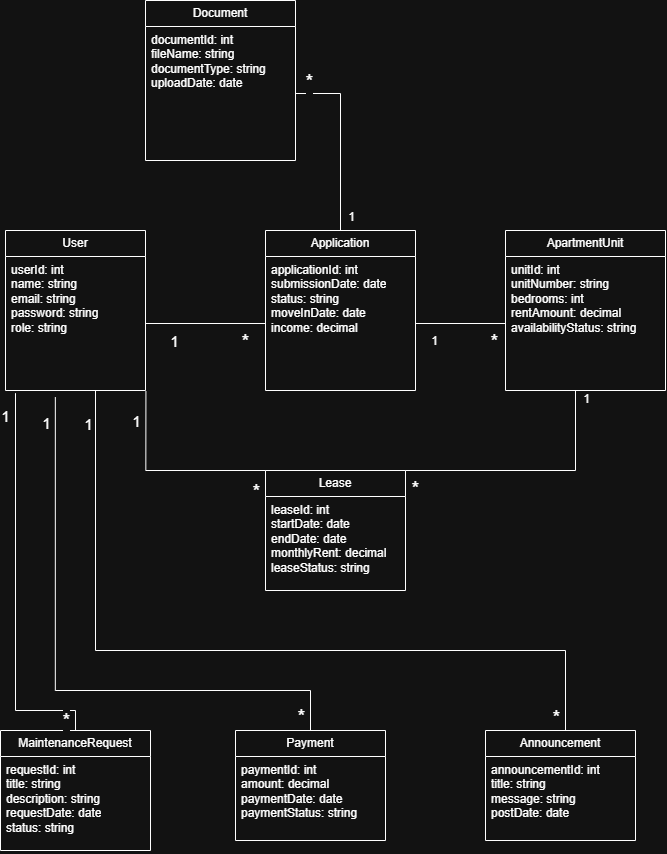

The diagram above was exported from draw.io. Its source (the exported page's mxGraphModel, read from the mxfile embedded in the PNG):
<mxGraphModel dx="760" dy="2485" grid="1" gridSize="10" guides="1" tooltips="1" connect="1" arrows="1" fold="1" page="1" pageScale="1" pageWidth="850" pageHeight="1100" math="0" shadow="0">
  <root>
    <mxCell id="0" />
    <mxCell id="1" parent="0" />
    <mxCell id="IlOCDMyMUqfIB9h7fXtQ-41" parent="1" style="swimlane;fontStyle=0;childLayout=stackLayout;horizontal=1;startSize=26;fillColor=none;horizontalStack=0;resizeParent=1;resizeParentMax=0;resizeLast=0;collapsible=1;marginBottom=0;whiteSpace=wrap;html=1;" value="User" vertex="1">
      <mxGeometry height="160" width="140" x="150" y="40" as="geometry" />
    </mxCell>
    <mxCell id="IlOCDMyMUqfIB9h7fXtQ-42" parent="IlOCDMyMUqfIB9h7fXtQ-41" style="text;strokeColor=none;fillColor=none;align=left;verticalAlign=top;spacingLeft=4;spacingRight=4;overflow=hidden;rotatable=0;points=[[0,0.5],[1,0.5]];portConstraint=eastwest;whiteSpace=wrap;html=1;" value="&lt;div&gt;userId: int&lt;/div&gt;&lt;div&gt;name: string&lt;/div&gt;&lt;div&gt;email: string&lt;/div&gt;&lt;div&gt;password: string&lt;/div&gt;&lt;div&gt;role: string&lt;/div&gt;" vertex="1">
      <mxGeometry height="134" width="140" y="26" as="geometry" />
    </mxCell>
    <mxCell id="IlOCDMyMUqfIB9h7fXtQ-45" parent="1" style="swimlane;fontStyle=0;childLayout=stackLayout;horizontal=1;startSize=26;fillColor=none;horizontalStack=0;resizeParent=1;resizeParentMax=0;resizeLast=0;collapsible=1;marginBottom=0;whiteSpace=wrap;html=1;" value="ApartmentUnit" vertex="1">
      <mxGeometry height="160" width="160" x="650" y="40" as="geometry" />
    </mxCell>
    <mxCell id="IlOCDMyMUqfIB9h7fXtQ-46" parent="IlOCDMyMUqfIB9h7fXtQ-45" style="text;strokeColor=none;fillColor=none;align=left;verticalAlign=top;spacingLeft=4;spacingRight=4;overflow=hidden;rotatable=0;points=[[0,0.5],[1,0.5]];portConstraint=eastwest;whiteSpace=wrap;html=1;" value="unitId: int&lt;br&gt;unitNumber: string&lt;br&gt;bedrooms: int&lt;br&gt;rentAmount: decimal&lt;br&gt;availabilityStatus: string" vertex="1">
      <mxGeometry height="134" width="160" y="26" as="geometry" />
    </mxCell>
    <mxCell id="IlOCDMyMUqfIB9h7fXtQ-49" parent="1" style="swimlane;fontStyle=0;childLayout=stackLayout;horizontal=1;startSize=26;fillColor=none;horizontalStack=0;resizeParent=1;resizeParentMax=0;resizeLast=0;collapsible=1;marginBottom=0;whiteSpace=wrap;html=1;" value="Application" vertex="1">
      <mxGeometry height="160" width="150" x="410" y="40" as="geometry" />
    </mxCell>
    <mxCell id="IlOCDMyMUqfIB9h7fXtQ-50" parent="IlOCDMyMUqfIB9h7fXtQ-49" style="text;strokeColor=none;fillColor=none;align=left;verticalAlign=top;spacingLeft=4;spacingRight=4;overflow=hidden;rotatable=0;points=[[0,0.5],[1,0.5]];portConstraint=eastwest;whiteSpace=wrap;html=1;" value="&lt;div&gt;applicationId: int&lt;/div&gt;&lt;div&gt;submissionDate: date&lt;/div&gt;&lt;div&gt;status: string&lt;/div&gt;&lt;div&gt;moveInDate: date&lt;/div&gt;&lt;div&gt;income: decimal&lt;/div&gt;" vertex="1">
      <mxGeometry height="134" width="150" y="26" as="geometry" />
    </mxCell>
    <mxCell id="IlOCDMyMUqfIB9h7fXtQ-51" parent="1" style="swimlane;fontStyle=0;childLayout=stackLayout;horizontal=1;startSize=26;fillColor=none;horizontalStack=0;resizeParent=1;resizeParentMax=0;resizeLast=0;collapsible=1;marginBottom=0;whiteSpace=wrap;html=1;" value="Document" vertex="1">
      <mxGeometry height="160" width="150" x="290" y="-190" as="geometry" />
    </mxCell>
    <mxCell id="IlOCDMyMUqfIB9h7fXtQ-52" parent="IlOCDMyMUqfIB9h7fXtQ-51" style="text;strokeColor=none;fillColor=none;align=left;verticalAlign=top;spacingLeft=4;spacingRight=4;overflow=hidden;rotatable=0;points=[[0,0.5],[1,0.5]];portConstraint=eastwest;whiteSpace=wrap;html=1;" value="&lt;div&gt;documentId: int&lt;/div&gt;&lt;div&gt;fileName: string&lt;/div&gt;&lt;div&gt;documentType: string&lt;/div&gt;&lt;div&gt;uploadDate: date&lt;/div&gt;" vertex="1">
      <mxGeometry height="134" width="150" y="26" as="geometry" />
    </mxCell>
    <mxCell id="IlOCDMyMUqfIB9h7fXtQ-53" parent="1" style="swimlane;fontStyle=0;childLayout=stackLayout;horizontal=1;startSize=26;fillColor=none;horizontalStack=0;resizeParent=1;resizeParentMax=0;resizeLast=0;collapsible=1;marginBottom=0;whiteSpace=wrap;html=1;" value="Lease" vertex="1">
      <mxGeometry height="120" width="140" x="410" y="280" as="geometry" />
    </mxCell>
    <mxCell id="IlOCDMyMUqfIB9h7fXtQ-54" parent="IlOCDMyMUqfIB9h7fXtQ-53" style="text;strokeColor=none;fillColor=none;align=left;verticalAlign=top;spacingLeft=4;spacingRight=4;overflow=hidden;rotatable=0;points=[[0,0.5],[1,0.5]];portConstraint=eastwest;whiteSpace=wrap;html=1;" value="&lt;div&gt;leaseId: int&lt;/div&gt;&lt;div&gt;startDate: date&lt;/div&gt;&lt;div&gt;endDate: date&lt;/div&gt;&lt;div&gt;monthlyRent: decimal&lt;/div&gt;&lt;div&gt;leaseStatus: string&lt;/div&gt;" vertex="1">
      <mxGeometry height="94" width="140" y="26" as="geometry" />
    </mxCell>
    <mxCell id="IlOCDMyMUqfIB9h7fXtQ-55" parent="1" style="swimlane;fontStyle=0;childLayout=stackLayout;horizontal=1;startSize=26;fillColor=none;horizontalStack=0;resizeParent=1;resizeParentMax=0;resizeLast=0;collapsible=1;marginBottom=0;whiteSpace=wrap;html=1;" value="MaintenanceRequest" vertex="1">
      <mxGeometry height="120" width="150" x="145" y="540" as="geometry" />
    </mxCell>
    <mxCell id="IlOCDMyMUqfIB9h7fXtQ-56" parent="IlOCDMyMUqfIB9h7fXtQ-55" style="text;strokeColor=none;fillColor=none;align=left;verticalAlign=top;spacingLeft=4;spacingRight=4;overflow=hidden;rotatable=0;points=[[0,0.5],[1,0.5]];portConstraint=eastwest;whiteSpace=wrap;html=1;" value="requestId: int&lt;br&gt;title: string&lt;br&gt;description: string&lt;br&gt;requestDate: date&lt;br&gt;status: string" vertex="1">
      <mxGeometry height="94" width="150" y="26" as="geometry" />
    </mxCell>
    <mxCell id="IlOCDMyMUqfIB9h7fXtQ-57" parent="1" style="swimlane;fontStyle=0;childLayout=stackLayout;horizontal=1;startSize=26;fillColor=none;horizontalStack=0;resizeParent=1;resizeParentMax=0;resizeLast=0;collapsible=1;marginBottom=0;whiteSpace=wrap;html=1;" value="Announcement" vertex="1">
      <mxGeometry height="110" width="150" x="630" y="540" as="geometry" />
    </mxCell>
    <mxCell id="IlOCDMyMUqfIB9h7fXtQ-58" parent="IlOCDMyMUqfIB9h7fXtQ-57" style="text;strokeColor=none;fillColor=none;align=left;verticalAlign=top;spacingLeft=4;spacingRight=4;overflow=hidden;rotatable=0;points=[[0,0.5],[1,0.5]];portConstraint=eastwest;whiteSpace=wrap;html=1;" value="announcementId: int&lt;br&gt;title: string&lt;br&gt;message: string&lt;br&gt;postDate: date" vertex="1">
      <mxGeometry height="84" width="150" y="26" as="geometry" />
    </mxCell>
    <mxCell id="IlOCDMyMUqfIB9h7fXtQ-59" parent="1" style="swimlane;fontStyle=0;childLayout=stackLayout;horizontal=1;startSize=26;fillColor=none;horizontalStack=0;resizeParent=1;resizeParentMax=0;resizeLast=0;collapsible=1;marginBottom=0;whiteSpace=wrap;html=1;" value="Payment" vertex="1">
      <mxGeometry height="110" width="150" x="380" y="540" as="geometry" />
    </mxCell>
    <mxCell id="IlOCDMyMUqfIB9h7fXtQ-60" parent="IlOCDMyMUqfIB9h7fXtQ-59" style="text;strokeColor=none;fillColor=none;align=left;verticalAlign=top;spacingLeft=4;spacingRight=4;overflow=hidden;rotatable=0;points=[[0,0.5],[1,0.5]];portConstraint=eastwest;whiteSpace=wrap;html=1;" value="paymentId: int&lt;br&gt;amount: decimal&lt;br&gt;paymentDate: date&lt;br&gt;paymentStatus: string" vertex="1">
      <mxGeometry height="84" width="150" y="26" as="geometry" />
    </mxCell>
    <mxCell id="IlOCDMyMUqfIB9h7fXtQ-61" edge="1" parent="1" source="IlOCDMyMUqfIB9h7fXtQ-42" style="edgeStyle=none;curved=1;rounded=0;orthogonalLoop=1;jettySize=auto;html=1;exitX=1;exitY=0.5;exitDx=0;exitDy=0;entryX=0;entryY=0.5;entryDx=0;entryDy=0;fontSize=12;endArrow=none;endFill=0;" target="IlOCDMyMUqfIB9h7fXtQ-50">
      <mxGeometry relative="1" as="geometry" />
    </mxCell>
    <mxCell id="IlOCDMyMUqfIB9h7fXtQ-62" connectable="0" parent="IlOCDMyMUqfIB9h7fXtQ-61" style="edgeLabel;html=1;align=center;verticalAlign=middle;resizable=0;points=[];fontSize=15;" value="1" vertex="1">
      <mxGeometry relative="1" x="-0.3143" as="geometry">
        <mxPoint x="-14" y="17" as="offset" />
      </mxGeometry>
    </mxCell>
    <mxCell id="IlOCDMyMUqfIB9h7fXtQ-63" connectable="0" parent="IlOCDMyMUqfIB9h7fXtQ-61" style="edgeLabel;html=1;align=center;verticalAlign=middle;resizable=0;points=[];fontSize=20;" value="*" vertex="1">
      <mxGeometry relative="1" x="0.5429" as="geometry">
        <mxPoint x="6" y="17" as="offset" />
      </mxGeometry>
    </mxCell>
    <mxCell id="IlOCDMyMUqfIB9h7fXtQ-64" edge="1" parent="1" source="IlOCDMyMUqfIB9h7fXtQ-50" style="edgeStyle=none;curved=1;rounded=0;orthogonalLoop=1;jettySize=auto;html=1;exitX=1;exitY=0.5;exitDx=0;exitDy=0;entryX=0;entryY=0.5;entryDx=0;entryDy=0;fontSize=12;startSize=8;endSize=8;endArrow=none;endFill=0;" target="IlOCDMyMUqfIB9h7fXtQ-46">
      <mxGeometry relative="1" as="geometry" />
    </mxCell>
    <mxCell id="IlOCDMyMUqfIB9h7fXtQ-65" connectable="0" parent="IlOCDMyMUqfIB9h7fXtQ-64" style="edgeLabel;html=1;align=center;verticalAlign=middle;resizable=0;points=[];fontSize=12;" value="1" vertex="1">
      <mxGeometry relative="1" x="-0.5914" y="-3" as="geometry">
        <mxPoint y="14" as="offset" />
      </mxGeometry>
    </mxCell>
    <mxCell id="IlOCDMyMUqfIB9h7fXtQ-66" connectable="0" parent="IlOCDMyMUqfIB9h7fXtQ-64" style="edgeLabel;html=1;align=center;verticalAlign=middle;resizable=0;points=[];fontSize=20;" value="*" vertex="1">
      <mxGeometry relative="1" x="0.7362" y="-3" as="geometry">
        <mxPoint y="14" as="offset" />
      </mxGeometry>
    </mxCell>
    <mxCell id="IlOCDMyMUqfIB9h7fXtQ-67" edge="1" parent="1" source="IlOCDMyMUqfIB9h7fXtQ-52" style="edgeStyle=orthogonalEdgeStyle;rounded=0;orthogonalLoop=1;jettySize=auto;html=1;exitX=1;exitY=0.5;exitDx=0;exitDy=0;fontSize=12;startSize=8;endSize=8;endArrow=none;endFill=0;entryX=0.5;entryY=0;entryDx=0;entryDy=0;" target="IlOCDMyMUqfIB9h7fXtQ-49">
      <mxGeometry relative="1" as="geometry">
        <mxPoint x="481.6666666666667" y="70" as="targetPoint" />
      </mxGeometry>
    </mxCell>
    <mxCell id="IlOCDMyMUqfIB9h7fXtQ-68" connectable="0" parent="IlOCDMyMUqfIB9h7fXtQ-67" style="edgeLabel;html=1;align=center;verticalAlign=middle;resizable=0;points=[];fontSize=20;" value="*" vertex="1">
      <mxGeometry relative="1" x="-0.8535" y="1" as="geometry">
        <mxPoint y="-12" as="offset" />
      </mxGeometry>
    </mxCell>
    <mxCell id="IlOCDMyMUqfIB9h7fXtQ-70" connectable="0" parent="IlOCDMyMUqfIB9h7fXtQ-67" style="edgeLabel;html=1;align=center;verticalAlign=middle;resizable=0;points=[];fontSize=12;" value="1" vertex="1">
      <mxGeometry relative="1" x="0.7848" as="geometry">
        <mxPoint x="10" y="6" as="offset" />
      </mxGeometry>
    </mxCell>
    <mxCell id="IlOCDMyMUqfIB9h7fXtQ-71" edge="1" parent="1" source="IlOCDMyMUqfIB9h7fXtQ-53" style="edgeStyle=orthogonalEdgeStyle;rounded=0;orthogonalLoop=1;jettySize=auto;html=1;exitX=0;exitY=0;exitDx=0;exitDy=0;entryX=1.003;entryY=1.006;entryDx=0;entryDy=0;entryPerimeter=0;fontSize=12;startSize=8;endSize=8;endArrow=none;endFill=0;" target="IlOCDMyMUqfIB9h7fXtQ-42">
      <mxGeometry relative="1" as="geometry">
        <Array as="points">
          <mxPoint x="290" y="280" />
        </Array>
      </mxGeometry>
    </mxCell>
    <mxCell id="IlOCDMyMUqfIB9h7fXtQ-72" connectable="0" parent="IlOCDMyMUqfIB9h7fXtQ-71" style="edgeLabel;html=1;align=center;verticalAlign=middle;resizable=0;points=[];fontSize=15;" value="1" vertex="1">
      <mxGeometry relative="1" x="0.8339" y="1" as="geometry">
        <mxPoint x="-9" y="12" as="offset" />
      </mxGeometry>
    </mxCell>
    <mxCell id="IlOCDMyMUqfIB9h7fXtQ-73" connectable="0" parent="IlOCDMyMUqfIB9h7fXtQ-71" style="edgeLabel;html=1;align=center;verticalAlign=middle;resizable=0;points=[];fontSize=20;" value="*" vertex="1">
      <mxGeometry relative="1" x="-0.8675" y="-1" as="geometry">
        <mxPoint x="3" y="21" as="offset" />
      </mxGeometry>
    </mxCell>
    <mxCell id="IlOCDMyMUqfIB9h7fXtQ-74" edge="1" parent="1" source="IlOCDMyMUqfIB9h7fXtQ-53" style="edgeStyle=orthogonalEdgeStyle;rounded=0;orthogonalLoop=1;jettySize=auto;html=1;fontSize=12;startSize=8;endSize=8;endArrow=none;endFill=0;entryX=0.429;entryY=1;entryDx=0;entryDy=0;entryPerimeter=0;exitX=1;exitY=0;exitDx=0;exitDy=0;" target="IlOCDMyMUqfIB9h7fXtQ-46">
      <mxGeometry relative="1" as="geometry">
        <Array as="points">
          <mxPoint x="720" y="280" />
          <mxPoint x="720" y="200" />
        </Array>
        <mxPoint x="580" y="380" as="sourcePoint" />
        <mxPoint x="720" y="240" as="targetPoint" />
      </mxGeometry>
    </mxCell>
    <mxCell id="IlOCDMyMUqfIB9h7fXtQ-75" connectable="0" parent="IlOCDMyMUqfIB9h7fXtQ-74" style="edgeLabel;html=1;align=center;verticalAlign=middle;resizable=0;points=[];fontSize=12;" value="1" vertex="1">
      <mxGeometry relative="1" x="0.9278" y="2" as="geometry">
        <mxPoint x="12" as="offset" />
      </mxGeometry>
    </mxCell>
    <mxCell id="IlOCDMyMUqfIB9h7fXtQ-76" connectable="0" parent="IlOCDMyMUqfIB9h7fXtQ-74" style="edgeLabel;html=1;align=center;verticalAlign=middle;resizable=0;points=[];fontSize=12;" value="&lt;font style=&quot;font-size: 20px;&quot;&gt;*&lt;/font&gt;" vertex="1">
      <mxGeometry relative="1" x="-0.9163" as="geometry">
        <mxPoint x="-1" y="17" as="offset" />
      </mxGeometry>
    </mxCell>
    <mxCell id="IlOCDMyMUqfIB9h7fXtQ-77" edge="1" parent="1" source="IlOCDMyMUqfIB9h7fXtQ-55" style="edgeStyle=orthogonalEdgeStyle;rounded=0;orthogonalLoop=1;jettySize=auto;html=1;exitX=0.5;exitY=0;exitDx=0;exitDy=0;entryX=0.079;entryY=1.02;entryDx=0;entryDy=0;entryPerimeter=0;fontSize=12;startSize=8;endSize=8;endArrow=none;endFill=0;" target="IlOCDMyMUqfIB9h7fXtQ-42">
      <mxGeometry relative="1" as="geometry">
        <Array as="points">
          <mxPoint x="220" y="520" />
          <mxPoint x="160" y="520" />
          <mxPoint x="160" y="203" />
        </Array>
      </mxGeometry>
    </mxCell>
    <mxCell id="IlOCDMyMUqfIB9h7fXtQ-78" connectable="0" parent="IlOCDMyMUqfIB9h7fXtQ-77" style="edgeLabel;html=1;align=center;verticalAlign=middle;resizable=0;points=[];fontSize=15;" value="1" vertex="1">
      <mxGeometry relative="1" x="0.9162" y="1" as="geometry">
        <mxPoint x="-10" y="7" as="offset" />
      </mxGeometry>
    </mxCell>
    <mxCell id="IlOCDMyMUqfIB9h7fXtQ-79" connectable="0" parent="IlOCDMyMUqfIB9h7fXtQ-77" style="edgeLabel;html=1;align=center;verticalAlign=middle;resizable=0;points=[];fontSize=12;" value="&lt;font style=&quot;font-size: 20px;&quot;&gt;*&lt;/font&gt;" vertex="1">
      <mxGeometry relative="1" x="-0.9115" y="-1" as="geometry">
        <mxPoint x="-11" y="7" as="offset" />
      </mxGeometry>
    </mxCell>
    <mxCell id="IlOCDMyMUqfIB9h7fXtQ-80" edge="1" parent="1" source="IlOCDMyMUqfIB9h7fXtQ-59" style="edgeStyle=orthogonalEdgeStyle;rounded=0;orthogonalLoop=1;jettySize=auto;html=1;entryX=0.356;entryY=1.05;entryDx=0;entryDy=0;entryPerimeter=0;fontSize=12;startSize=8;endSize=8;endArrow=none;endFill=0;exitX=0.5;exitY=0;exitDx=0;exitDy=0;" target="IlOCDMyMUqfIB9h7fXtQ-42">
      <mxGeometry relative="1" as="geometry">
        <Array as="points">
          <mxPoint x="455" y="500" />
          <mxPoint x="200" y="500" />
        </Array>
        <mxPoint x="410" y="485" as="sourcePoint" />
      </mxGeometry>
    </mxCell>
    <mxCell id="IlOCDMyMUqfIB9h7fXtQ-81" connectable="0" parent="IlOCDMyMUqfIB9h7fXtQ-80" style="edgeLabel;html=1;align=center;verticalAlign=middle;resizable=0;points=[];fontSize=12;" value="&lt;font style=&quot;font-size: 15px;&quot;&gt;1&lt;/font&gt;" vertex="1">
      <mxGeometry relative="1" x="0.9164" as="geometry">
        <mxPoint x="-10" as="offset" />
      </mxGeometry>
    </mxCell>
    <mxCell id="IlOCDMyMUqfIB9h7fXtQ-82" connectable="0" parent="IlOCDMyMUqfIB9h7fXtQ-80" style="edgeLabel;html=1;align=center;verticalAlign=middle;resizable=0;points=[];fontSize=12;" value="&lt;font style=&quot;font-size: 20px;&quot;&gt;*&lt;/font&gt;" vertex="1">
      <mxGeometry relative="1" x="-0.8893" y="-1" as="geometry">
        <mxPoint x="-11" y="18" as="offset" />
      </mxGeometry>
    </mxCell>
    <mxCell id="IlOCDMyMUqfIB9h7fXtQ-83" edge="1" parent="1" style="edgeStyle=orthogonalEdgeStyle;rounded=0;orthogonalLoop=1;jettySize=auto;html=1;fontSize=12;startSize=8;endSize=8;endArrow=none;endFill=0;">
      <mxGeometry relative="1" as="geometry">
        <Array as="points">
          <mxPoint x="710" y="540" />
          <mxPoint x="710" y="460" />
          <mxPoint x="240" y="460" />
        </Array>
        <mxPoint x="710" y="540" as="sourcePoint" />
        <mxPoint x="240" y="200" as="targetPoint" />
      </mxGeometry>
    </mxCell>
    <mxCell id="IlOCDMyMUqfIB9h7fXtQ-84" connectable="0" parent="IlOCDMyMUqfIB9h7fXtQ-83" style="edgeLabel;html=1;align=center;verticalAlign=middle;resizable=0;points=[];fontSize=15;" value="&lt;font&gt;1&lt;/font&gt;" vertex="1">
      <mxGeometry relative="1" x="0.9451" y="2" as="geometry">
        <mxPoint x="-6" y="11" as="offset" />
      </mxGeometry>
    </mxCell>
    <mxCell id="IlOCDMyMUqfIB9h7fXtQ-85" connectable="0" parent="IlOCDMyMUqfIB9h7fXtQ-83" style="edgeLabel;html=1;align=center;verticalAlign=middle;resizable=0;points=[];fontSize=12;" value="&lt;font style=&quot;font-size: 20px;&quot;&gt;*&lt;/font&gt;" vertex="1">
      <mxGeometry relative="1" x="-0.9393" y="-5" as="geometry">
        <mxPoint x="-15" y="11" as="offset" />
      </mxGeometry>
    </mxCell>
  </root>
</mxGraphModel>